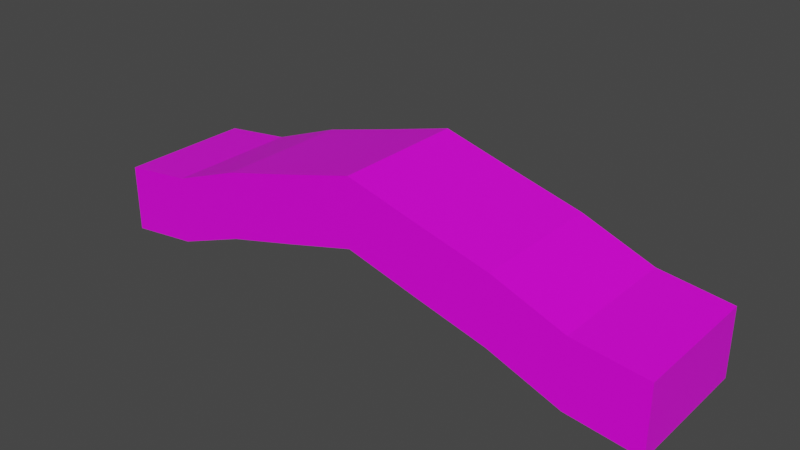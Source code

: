 # Source: Brodge.blend  (saved by Blender 2.82.7; exported with 4.5.12 LTS)
import bpy
from mathutils import Matrix  # noqa: F401  (used for matrix-valued properties, if any)

bpy.ops.wm.read_factory_settings(use_empty=True)
scene = bpy.context.scene
scene.name = 'Scene'

# ---- collections
col_collection = bpy.data.collections.new('Collection'); scene.collection.children.link(col_collection)

# ---- images (referenced by path relative to the original .blend; pixels are not part of the script)
import os
ASSET_DIR = os.environ.get("B2B_ASSET_DIR", "")  # directory of the original .blend (textures are referenced by path, not embedded)
HERE = os.path.dirname(os.path.abspath(__file__))  # packed textures are extracted next to this script under _unpacked/

def load_image(name, relpath, width, height, colorspace="sRGB"):
    """Load a texture the original file referenced (path relative to the .blend, or extracted next to this script)."""
    p = next((c for c in (os.path.join(HERE, relpath), os.path.join(ASSET_DIR, relpath)) if relpath and os.path.exists(c)), "")
    if p:
        img = bpy.data.images.load(p, check_existing=True)
        img.name = name
    else:  # same state as the original file: an image datablock whose file is absent (Cycles renders it pink)
        img = bpy.data.images.new(name, width, height)
        img.source = "FILE"
        img.filepath = "//" + (relpath or name)
    img.colorspace_settings.name = colorspace
    return img
img_track4texture2_png = load_image('Track4Texture2.png', 'Track4Texture2.png', 1024, 1024, 'sRGB')

# ---- materials (node trees are filled in below, after node groups)
mat_material = bpy.data.materials.new('Material')
mat_material.alpha_threshold = 0.0
mat_material.use_transparent_shadow = False
mat_material.line_color = (0.0, 0.0, 0.0, 1.0)

# ---- material node trees
mat_material.use_nodes = True; mat_material.node_tree.nodes.clear()
_N = mat_material.node_tree.nodes; _L = mat_material.node_tree.links
n0 = _N.new('ShaderNodeOutputMaterial'); n0.name = 'Material Output'; n0.location = (300, 300)
n1 = _N.new('ShaderNodeBsdfPrincipled'); n1.name = 'Principled BSDF'; n1.location = (10, 300)
n1.distribution = 'GGX'
n1.subsurface_method = 'BURLEY'
n1.inputs[2].default_value = 0.4
n1.inputs[3].default_value = 1.45
n1.inputs[27].default_value = (0.0, 0.0, 0.0, 1.0)
n1.inputs[28].default_value = 1.0
n2 = _N.new('ShaderNodeTexImage'); n2.name = 'Image Texture'; n2.location = (-280, 270)
n2.image = img_track4texture2_png
_L.new(n1.outputs[0], n0.inputs[0])
_L.new(n2.outputs[0], n1.inputs[0])
n0.is_active_output = True

# ---- world
world_world = bpy.data.worlds.new('World'); scene.world = world_world
world_world.use_nodes = True; world_world.node_tree.nodes.clear()
_N = world_world.node_tree.nodes; _L = world_world.node_tree.links
n0 = _N.new('ShaderNodeOutputWorld'); n0.name = 'World Output'; n0.location = (300, 300)
n1 = _N.new('ShaderNodeBackground'); n1.name = 'Background'; n1.location = (10, 300)
n1.inputs[0].default_value = (0.05088, 0.05088, 0.05088, 1.0)
_L.new(n1.outputs[0], n0.inputs[0])
n0.is_active_output = True
world_world.color = (0.05088, 0.05088, 0.05088)
world_world.use_sun_shadow = False
world_world.sun_shadow_jitter_overblur = 0.0

# ---- meshes
me_cube = bpy.data.meshes.new('Cube')
me_cube.from_pydata([(10.28, 2.393, 1.561), (10.28, 2.393, -0.8675), (10.28, -2.393, 1.561), (10.28, -2.393, -0.8675), (-10.28, 2.393, 1.561), (-10.28, 2.393, -0.8675), (-10.28, -2.393, 1.561), (-10.28, -2.393, -0.8675), (7.708, 2.393, -0.5495), (5.138, 2.393, 0.4197), (2.569, 2.393, 1.101), (-4.768e-07, 2.393, 1.808), (-2.569, 2.393, 1.101), (-5.138, 2.393, 0.4197), (-7.708, 2.393, -0.5495), (7.708, -2.393, 1.879), (5.138, -2.393, 2.848), (2.569, -2.393, 3.529), (-4.768e-07, -2.393, 4.236), (-2.569, -2.393, 3.529), (-5.138, -2.393, 2.848), (-7.708, -2.393, 1.879), (-7.708, -2.393, -0.5495), (-5.138, -2.393, 0.4197), (-2.569, -2.393, 1.101), (4.768e-07, -2.393, 1.808), (2.569, -2.393, 1.101), (5.138, -2.393, 0.4197), (7.708, -2.393, -0.5495), (-7.708, 2.393, 1.879), (-5.138, 2.393, 2.848), (-2.569, 2.393, 3.529), (4.768e-07, 2.393, 4.236), (2.569, 2.393, 3.529), (5.138, 2.393, 2.848), (7.708, 2.393, 1.879)], [], [(29, 4, 6, 21), (22, 21, 6, 7), (7, 6, 4, 5), (8, 1, 3, 28), (1, 0, 2, 3), (8, 35, 0, 1), (5, 4, 29, 14), (14, 29, 30, 13), (13, 30, 31, 12), (12, 31, 32, 11), (11, 32, 33, 10), (10, 33, 34, 9), (9, 34, 35, 8), (5, 14, 22, 7), (14, 13, 23, 22), (13, 12, 24, 23), (12, 11, 25, 24), (11, 10, 26, 25), (10, 9, 27, 26), (9, 8, 28, 27), (3, 2, 15, 28), (28, 15, 16, 27), (27, 16, 17, 26), (26, 17, 18, 25), (25, 18, 19, 24), (24, 19, 20, 23), (23, 20, 21, 22), (0, 35, 15, 2), (35, 34, 16, 15), (34, 33, 17, 16), (33, 32, 18, 17), (32, 31, 19, 18), (31, 30, 20, 19), (30, 29, 21, 20)])
_uv = me_cube.uv_layers.new(name='UVMap')
_uv.uv.foreach_set('vector', [0.9027, 0.6953, 0.9162, 0.6953, 0.9162, 0.8035, 0.9027, 0.8035, 0.6998, 0.8982, 0.808, 0.8982, 0.808, 0.9117, 0.6998, 0.9117, 0.6998, 0.4789, 0.808, 0.4789, 0.808, 0.5871, 0.6998, 0.5871, 0.6863, 0.6953, 0.6998, 0.6953, 0.6998, 0.8035, 0.6863, 0.8035, 0.6998, 0.6953, 0.808, 0.6953, 0.808, 0.8035, 0.6998, 0.8035, 0.6998, 0.6818, 0.808, 0.6818, 0.808, 0.6953, 0.6998, 0.6953, 0.6998, 0.5871, 0.808, 0.5871, 0.808, 0.6006, 0.6998, 0.6006, 0.6998, 0.6006, 0.808, 0.6006, 0.808, 0.6142, 0.6998, 0.6142, 0.6998, 0.6142, 0.808, 0.6142, 0.808, 0.6277, 0.6998, 0.6277, 0.6998, 0.6277, 0.808, 0.6277, 0.808, 0.6412, 0.6998, 0.6412, 0.6998, 0.6412, 0.808, 0.6412, 0.808, 0.6547, 0.6998, 0.6547, 0.6998, 0.6547, 0.808, 0.6547, 0.808, 0.6683, 0.6998, 0.6683, 0.6998, 0.6683, 0.808, 0.6683, 0.808, 0.6818, 0.6998, 0.6818, 0.5916, 0.6953, 0.6052, 0.6953, 0.6052, 0.8035, 0.5916, 0.8035, 0.6052, 0.6953, 0.6187, 0.6953, 0.6187, 0.8035, 0.6052, 0.8035, 0.6187, 0.6953, 0.6322, 0.6953, 0.6322, 0.8035, 0.6187, 0.8035, 0.6322, 0.6953, 0.6457, 0.6953, 0.6457, 0.8035, 0.6322, 0.8035, 0.6457, 0.6953, 0.6592, 0.6953, 0.6592, 0.8035, 0.6457, 0.8035, 0.6592, 0.6953, 0.6728, 0.6953, 0.6728, 0.8035, 0.6592, 0.8035, 0.6728, 0.6953, 0.6863, 0.6953, 0.6863, 0.8035, 0.6728, 0.8035, 0.6998, 0.8035, 0.808, 0.8035, 0.808, 0.817, 0.6998, 0.817, 0.6998, 0.817, 0.808, 0.817, 0.808, 0.8305, 0.6998, 0.8305, 0.6998, 0.8305, 0.808, 0.8305, 0.808, 0.8441, 0.6998, 0.8441, 0.6998, 0.8441, 0.808, 0.8441, 0.808, 0.8576, 0.6998, 0.8576, 0.6998, 0.8576, 0.808, 0.8576, 0.808, 0.8711, 0.6998, 0.8711, 0.6998, 0.8711, 0.808, 0.8711, 0.808, 0.8846, 0.6998, 0.8846, 0.6998, 0.8846, 0.808, 0.8846, 0.808, 0.8982, 0.6998, 0.8982, 0.808, 0.6953, 0.8215, 0.6953, 0.8215, 0.8035, 0.808, 0.8035, 0.8215, 0.6953, 0.835, 0.6953, 0.835, 0.8035, 0.8215, 0.8035, 0.835, 0.6953, 0.8486, 0.6953, 0.8486, 0.8035, 0.835, 0.8035, 0.8486, 0.6953, 0.8621, 0.6953, 0.8621, 0.8035, 0.8486, 0.8035, 0.8621, 0.6953, 0.8756, 0.6953, 0.8756, 0.8035, 0.8621, 0.8035, 0.8756, 0.6953, 0.8891, 0.6953, 0.8891, 0.8035, 0.8756, 0.8035, 0.8891, 0.6953, 0.9027, 0.6953, 0.9027, 0.8035, 0.8891, 0.8035])
me_cube.materials.append(mat_material)
me_cube.use_remesh_preserve_volume = False
me_cube.use_remesh_preserve_attributes = False
me_cube.use_mirror_vertex_groups = False
me_cube.update()

# ---- objects
ob_bridge = bpy.data.objects.new('bRIDGE', me_cube)

# ---- transforms, parenting, visibility, modifiers, constraints
ob_bridge.location = (0.0, 0.0, 0.0)
ob_bridge.lock_rotations_4d = False
ob_bridge.empty_display_type = 'ARROWS'
ob_bridge.lineart.crease_threshold = 0.0

# ---- collection membership
col_collection.objects.link(ob_bridge)

# ---- scene / render settings (as saved in the file)
scene.frame_start = 1; scene.frame_end = 250; scene.frame_set(1)
scene.render.engine = 'BLENDER_EEVEE_NEXT'
scene.cycles.use_denoising = False
scene.cycles.samples = 128
scene.cycles.sampling_pattern = 'TABULATED_SOBOL'
scene.cycles.use_adaptive_sampling = False
scene.cycles.use_light_tree = False
scene.view_settings.view_transform = 'Filmic'
bpy.context.view_layer.update()

# ---- added for rendering (the .blend has no active camera and no usable light): camera, sun
cam_auto = bpy.data.cameras.new('AutoCamera')
cam_auto.lens = 50.0
cam_auto.sensor_width = 36.0
cam_auto.clip_end = 1000.0
ob_auto_camera = bpy.data.objects.new('AutoCamera', cam_auto)
scene.collection.objects.link(ob_auto_camera)
ob_auto_camera.location = (20.0884, -24.1061, 17.7553)
ob_auto_camera.rotation_euler = (1.09748, -7.21219e-08, 0.694738)
scene.camera = ob_auto_camera
light_auto_sun = bpy.data.lights.new('AutoSun', 'SUN')
light_auto_sun.energy = 3.0
light_auto_sun.angle = 0.0523599
ob_auto_sun = bpy.data.objects.new('AutoSun', light_auto_sun)
scene.collection.objects.link(ob_auto_sun)
ob_auto_sun.rotation_euler = (0.872665, 0.174533, 0.523599)
bpy.context.view_layer.update()
